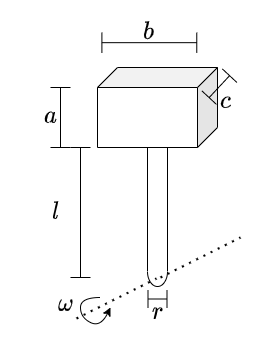

The diagram above was exported from draw.io. Its source (the exported page's mxGraphModel, read from the mxfile embedded in the PNG):
<mxGraphModel dx="786" dy="505" grid="1" gridSize="10" guides="1" tooltips="1" connect="1" arrows="1" fold="1" page="1" pageScale="1" pageWidth="827" pageHeight="1169" math="1" shadow="0">
  <root>
    <mxCell id="0" />
    <mxCell id="1" parent="0" />
    <mxCell id="G7CHlK9WGbkX0idoTQFC-3" value="" style="shape=cylinder3;whiteSpace=wrap;html=1;boundedLbl=1;backgroundOutline=1;size=15;" vertex="1" parent="1">
      <mxGeometry x="387" y="119" width="20" height="170" as="geometry" />
    </mxCell>
    <mxCell id="G7CHlK9WGbkX0idoTQFC-1" value="" style="endArrow=none;dashed=1;html=1;dashPattern=1 3;strokeWidth=2;rounded=0;" edge="1" parent="1">
      <mxGeometry width="50" height="50" relative="1" as="geometry">
        <mxPoint x="400" y="280" as="sourcePoint" />
        <mxPoint x="480" y="240" as="targetPoint" />
      </mxGeometry>
    </mxCell>
    <mxCell id="G7CHlK9WGbkX0idoTQFC-4" value="" style="endArrow=none;dashed=1;html=1;dashPattern=1 3;strokeWidth=2;rounded=0;" edge="1" parent="1">
      <mxGeometry width="50" height="50" relative="1" as="geometry">
        <mxPoint x="316" y="321" as="sourcePoint" />
        <mxPoint x="396" y="281" as="targetPoint" />
      </mxGeometry>
    </mxCell>
    <mxCell id="G7CHlK9WGbkX0idoTQFC-5" value="" style="endArrow=classic;html=1;curved=1;" edge="1" parent="1">
      <mxGeometry width="50" height="50" relative="1" as="geometry">
        <mxPoint x="340" y="300" as="sourcePoint" />
        <mxPoint x="350" y="310" as="targetPoint" />
        <Array as="points">
          <mxPoint x="320" y="300" />
          <mxPoint x="320" y="320" />
          <mxPoint x="340" y="330" />
        </Array>
      </mxGeometry>
    </mxCell>
    <mxCell id="G7CHlK9WGbkX0idoTQFC-6" value="$$r$$" style="text;html=1;resizable=0;autosize=1;align=center;verticalAlign=middle;points=[];fillColor=none;strokeColor=none;rounded=0;fontSize=20;" vertex="1" parent="1">
      <mxGeometry x="362" y="300" width="70" height="30" as="geometry" />
    </mxCell>
    <mxCell id="G7CHlK9WGbkX0idoTQFC-7" value="" style="shape=cube;whiteSpace=wrap;html=1;boundedLbl=1;backgroundOutline=1;darkOpacity=0.05;darkOpacity2=0.1;fontSize=20;size=20;flipV=0;flipH=1;" vertex="1" parent="1">
      <mxGeometry x="337" y="70" width="120" height="80" as="geometry" />
    </mxCell>
    <mxCell id="G7CHlK9WGbkX0idoTQFC-8" value="" style="shape=crossbar;whiteSpace=wrap;html=1;rounded=1;direction=south;fontSize=20;" vertex="1" parent="1">
      <mxGeometry x="290" y="90" width="20" height="60" as="geometry" />
    </mxCell>
    <mxCell id="G7CHlK9WGbkX0idoTQFC-9" value="" style="shape=crossbar;whiteSpace=wrap;html=1;rounded=1;direction=south;fontSize=20;rotation=90;" vertex="1" parent="1">
      <mxGeometry x="378.83" y="-2.26" width="20" height="94.87" as="geometry" />
    </mxCell>
    <mxCell id="G7CHlK9WGbkX0idoTQFC-10" value="" style="shape=crossbar;whiteSpace=wrap;html=1;rounded=1;direction=south;fontSize=20;rotation=43;" vertex="1" parent="1">
      <mxGeometry x="448.86" y="74.14" width="20" height="30" as="geometry" />
    </mxCell>
    <mxCell id="G7CHlK9WGbkX0idoTQFC-16" value="" style="shape=crossbar;whiteSpace=wrap;html=1;rounded=1;direction=south;fontSize=20;" vertex="1" parent="1">
      <mxGeometry x="310" y="150" width="20" height="130" as="geometry" />
    </mxCell>
    <mxCell id="G7CHlK9WGbkX0idoTQFC-17" value="$$l$$" style="text;html=1;resizable=0;autosize=1;align=center;verticalAlign=middle;points=[];fillColor=none;strokeColor=none;rounded=0;fontSize=20;" vertex="1" parent="1">
      <mxGeometry x="265" y="200" width="60" height="30" as="geometry" />
    </mxCell>
    <mxCell id="G7CHlK9WGbkX0idoTQFC-18" value="$$a$$" style="text;html=1;resizable=0;autosize=1;align=center;verticalAlign=middle;points=[];fillColor=none;strokeColor=none;rounded=0;fontSize=20;" vertex="1" parent="1">
      <mxGeometry x="255" y="104.14" width="70" height="30" as="geometry" />
    </mxCell>
    <mxCell id="G7CHlK9WGbkX0idoTQFC-19" value="$$b$$" style="text;html=1;resizable=0;autosize=1;align=center;verticalAlign=middle;points=[];fillColor=none;strokeColor=none;rounded=0;fontSize=20;" vertex="1" parent="1">
      <mxGeometry x="353" y="20" width="70" height="30" as="geometry" />
    </mxCell>
    <mxCell id="G7CHlK9WGbkX0idoTQFC-20" value="$$c$$" style="text;html=1;resizable=0;autosize=1;align=center;verticalAlign=middle;points=[];fillColor=none;strokeColor=none;rounded=0;fontSize=20;" vertex="1" parent="1">
      <mxGeometry x="430" y="89" width="70" height="30" as="geometry" />
    </mxCell>
    <mxCell id="G7CHlK9WGbkX0idoTQFC-21" value="" style="shape=crossbar;whiteSpace=wrap;html=1;rounded=1;direction=south;fontSize=20;rotation=90;" vertex="1" parent="1">
      <mxGeometry x="388" y="292" width="18" height="19" as="geometry" />
    </mxCell>
    <mxCell id="G7CHlK9WGbkX0idoTQFC-23" value="$$\omega$$" style="text;html=1;resizable=0;autosize=1;align=center;verticalAlign=middle;points=[];fillColor=none;strokeColor=none;rounded=0;fontSize=20;" vertex="1" parent="1">
      <mxGeometry x="240" y="292" width="130" height="30" as="geometry" />
    </mxCell>
  </root>
</mxGraphModel>